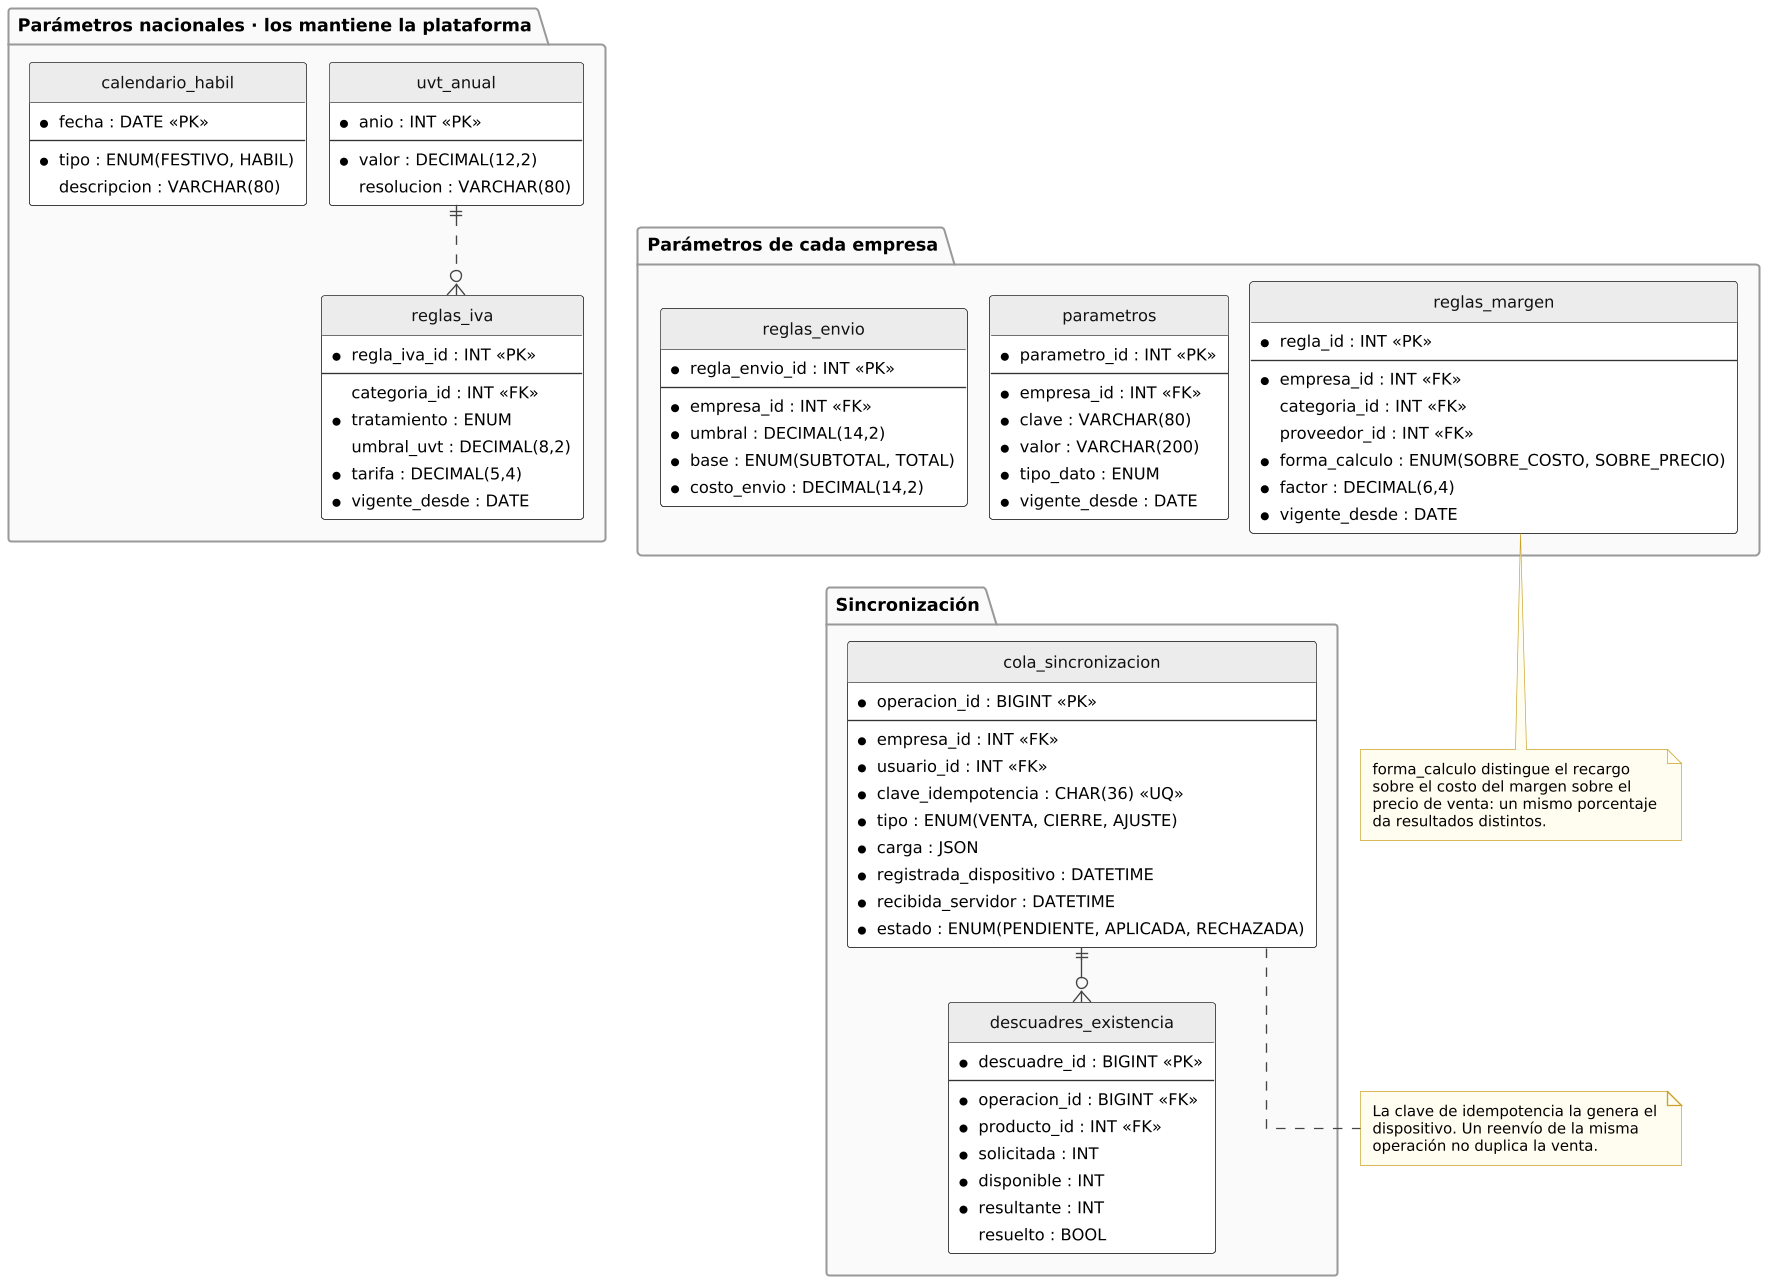

The diagram above was rendered by PlantUML. Its source (embedded in the PNG):
@startuml
!include comun.iuml
hide circle
skinparam linetype ortho
skinparam nodesep 16
skinparam ranksep 40

package "Parámetros nacionales · los mantiene la plataforma" {
  entity "uvt_anual" as uvt {
    * anio : INT <<PK>>
    --
    * valor : DECIMAL(12,2)
    resolucion : VARCHAR(80)
  }
  entity "reglas_iva" as iva {
    * regla_iva_id : INT <<PK>>
    --
    categoria_id : INT <<FK>>
    * tratamiento : ENUM
    umbral_uvt : DECIMAL(8,2)
    * tarifa : DECIMAL(5,4)
    * vigente_desde : DATE
  }
  entity "calendario_habil" as cal {
    * fecha : DATE <<PK>>
    --
    * tipo : ENUM(FESTIVO, HABIL)
    descripcion : VARCHAR(80)
  }
}

package "Parámetros de cada empresa" {
  entity "parametros" as par {
    * parametro_id : INT <<PK>>
    --
    * empresa_id : INT <<FK>>
    * clave : VARCHAR(80)
    * valor : VARCHAR(200)
    * tipo_dato : ENUM
    * vigente_desde : DATE
  }
  entity "reglas_margen" as rm {
    * regla_id : INT <<PK>>
    --
    * empresa_id : INT <<FK>>
    categoria_id : INT <<FK>>
    proveedor_id : INT <<FK>>
    * forma_calculo : ENUM(SOBRE_COSTO, SOBRE_PRECIO)
    * factor : DECIMAL(6,4)
    * vigente_desde : DATE
  }
  entity "reglas_envio" as re {
    * regla_envio_id : INT <<PK>>
    --
    * empresa_id : INT <<FK>>
    * umbral : DECIMAL(14,2)
    * base : ENUM(SUBTOTAL, TOTAL)
    * costo_envio : DECIMAL(14,2)
  }
}

package "Sincronización" {
  entity "cola_sincronizacion" as cs {
    * operacion_id : BIGINT <<PK>>
    --
    * empresa_id : INT <<FK>>
    * usuario_id : INT <<FK>>
    * clave_idempotencia : CHAR(36) <<UQ>>
    * tipo : ENUM(VENTA, CIERRE, AJUSTE)
    * carga : JSON
    * registrada_dispositivo : DATETIME
    * recibida_servidor : DATETIME
    * estado : ENUM(PENDIENTE, APLICADA, RECHAZADA)
  }
  entity "descuadres_existencia" as de {
    * descuadre_id : BIGINT <<PK>>
    --
    * operacion_id : BIGINT <<FK>>
    * producto_id : INT <<FK>>
    * solicitada : INT
    * disponible : INT
    * resultante : INT
    resuelto : BOOL
  }
}

uvt -[hidden]down- par
par -[hidden]down- cs

uvt ||..o{ iva
cs ||--o{ de

note bottom of cs
  La clave de idempotencia la genera el
  dispositivo. Un reenvío de la misma
  operación no duplica la venta.
end note

note bottom of rm
  forma_calculo distingue el recargo
  sobre el costo del margen sobre el
  precio de venta: un mismo porcentaje
  da resultados distintos.
end note
@enduml